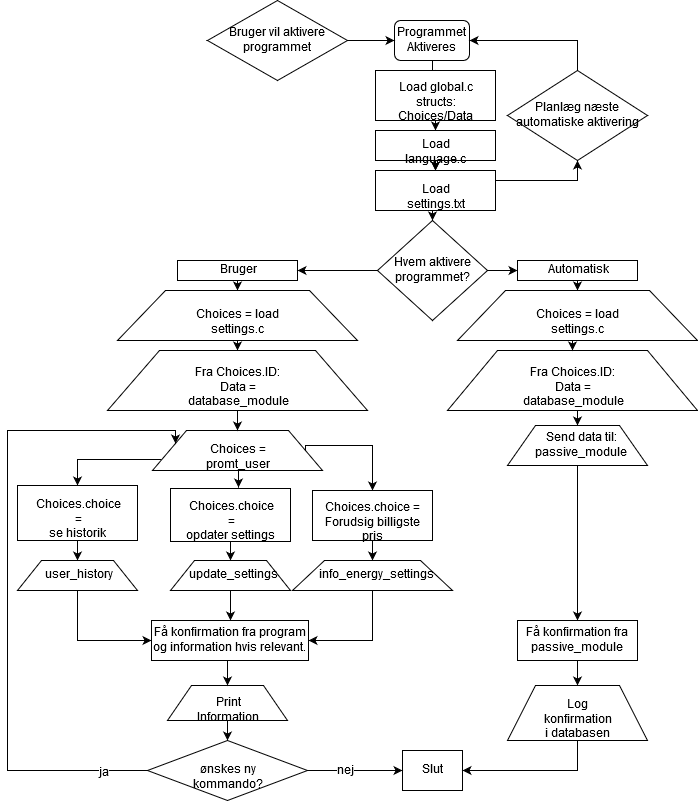

The diagram above was exported from draw.io. Its source (the exported page's mxGraphModel, read from the mxfile embedded in the PNG):
<mxGraphModel dx="1888" dy="553" grid="1" gridSize="10" guides="1" tooltips="1" connect="1" arrows="1" fold="1" page="1" pageScale="1" pageWidth="850" pageHeight="1100" math="0" shadow="0">
  <root>
    <mxCell id="0" />
    <mxCell id="1" parent="0" />
    <mxCell id="eCFEvjbUHckoxmTAQ7cT-56" style="edgeStyle=orthogonalEdgeStyle;rounded=0;orthogonalLoop=1;jettySize=auto;html=1;exitX=0.5;exitY=1;exitDx=0;exitDy=0;entryX=0.5;entryY=0;entryDx=0;entryDy=0;" edge="1" parent="1" source="eCFEvjbUHckoxmTAQ7cT-1" target="eCFEvjbUHckoxmTAQ7cT-53">
      <mxGeometry relative="1" as="geometry" />
    </mxCell>
    <mxCell id="eCFEvjbUHckoxmTAQ7cT-1" value="Bruger" style="rounded=0;whiteSpace=wrap;html=1;" vertex="1" parent="1">
      <mxGeometry x="170" y="290" width="120" height="20" as="geometry" />
    </mxCell>
    <mxCell id="eCFEvjbUHckoxmTAQ7cT-13" style="edgeStyle=orthogonalEdgeStyle;rounded=0;orthogonalLoop=1;jettySize=auto;html=1;exitX=0.5;exitY=1;exitDx=0;exitDy=0;" edge="1" parent="1" source="eCFEvjbUHckoxmTAQ7cT-2" target="eCFEvjbUHckoxmTAQ7cT-8">
      <mxGeometry relative="1" as="geometry" />
    </mxCell>
    <mxCell id="eCFEvjbUHckoxmTAQ7cT-2" value="Programmet Aktiveres" style="rounded=1;whiteSpace=wrap;html=1;" vertex="1" parent="1">
      <mxGeometry x="387" y="50" width="75" height="40" as="geometry" />
    </mxCell>
    <mxCell id="eCFEvjbUHckoxmTAQ7cT-12" style="edgeStyle=orthogonalEdgeStyle;rounded=0;orthogonalLoop=1;jettySize=auto;html=1;exitX=0.5;exitY=1;exitDx=0;exitDy=0;entryX=0.5;entryY=0;entryDx=0;entryDy=0;" edge="1" parent="1" source="eCFEvjbUHckoxmTAQ7cT-8" target="eCFEvjbUHckoxmTAQ7cT-9">
      <mxGeometry relative="1" as="geometry" />
    </mxCell>
    <mxCell id="eCFEvjbUHckoxmTAQ7cT-102" value="" style="edgeStyle=orthogonalEdgeStyle;rounded=0;orthogonalLoop=1;jettySize=auto;html=1;" edge="1" parent="1" source="eCFEvjbUHckoxmTAQ7cT-8" target="eCFEvjbUHckoxmTAQ7cT-10">
      <mxGeometry relative="1" as="geometry" />
    </mxCell>
    <mxCell id="eCFEvjbUHckoxmTAQ7cT-8" value="&lt;div&gt;Load global.c&lt;/div&gt;&lt;div&gt;structs: Choices/Data&lt;br&gt;&lt;/div&gt;" style="rounded=0;whiteSpace=wrap;html=1;" vertex="1" parent="1">
      <mxGeometry x="368" y="100" width="120" height="50" as="geometry" />
    </mxCell>
    <mxCell id="eCFEvjbUHckoxmTAQ7cT-11" value="" style="edgeStyle=orthogonalEdgeStyle;rounded=0;orthogonalLoop=1;jettySize=auto;html=1;" edge="1" parent="1" source="eCFEvjbUHckoxmTAQ7cT-9" target="eCFEvjbUHckoxmTAQ7cT-10">
      <mxGeometry relative="1" as="geometry" />
    </mxCell>
    <mxCell id="eCFEvjbUHckoxmTAQ7cT-9" value="Load language.c" style="rounded=0;whiteSpace=wrap;html=1;" vertex="1" parent="1">
      <mxGeometry x="368" y="160" width="120" height="30" as="geometry" />
    </mxCell>
    <mxCell id="eCFEvjbUHckoxmTAQ7cT-16" style="edgeStyle=orthogonalEdgeStyle;rounded=0;orthogonalLoop=1;jettySize=auto;html=1;exitX=1;exitY=0.25;exitDx=0;exitDy=0;entryX=0.5;entryY=1;entryDx=0;entryDy=0;" edge="1" parent="1" source="eCFEvjbUHckoxmTAQ7cT-10" target="eCFEvjbUHckoxmTAQ7cT-15">
      <mxGeometry relative="1" as="geometry" />
    </mxCell>
    <mxCell id="eCFEvjbUHckoxmTAQ7cT-18" style="edgeStyle=orthogonalEdgeStyle;rounded=0;orthogonalLoop=1;jettySize=auto;html=1;exitX=0.5;exitY=1;exitDx=0;exitDy=0;entryX=0.5;entryY=0;entryDx=0;entryDy=0;" edge="1" parent="1" source="eCFEvjbUHckoxmTAQ7cT-10" target="eCFEvjbUHckoxmTAQ7cT-14">
      <mxGeometry relative="1" as="geometry" />
    </mxCell>
    <mxCell id="eCFEvjbUHckoxmTAQ7cT-10" value="Load settings.txt" style="rounded=0;whiteSpace=wrap;html=1;" vertex="1" parent="1">
      <mxGeometry x="368" y="200" width="120" height="40" as="geometry" />
    </mxCell>
    <mxCell id="eCFEvjbUHckoxmTAQ7cT-99" style="edgeStyle=orthogonalEdgeStyle;rounded=0;orthogonalLoop=1;jettySize=auto;html=1;exitX=0;exitY=0.5;exitDx=0;exitDy=0;entryX=1;entryY=0.5;entryDx=0;entryDy=0;" edge="1" parent="1" source="eCFEvjbUHckoxmTAQ7cT-14" target="eCFEvjbUHckoxmTAQ7cT-1">
      <mxGeometry relative="1" as="geometry" />
    </mxCell>
    <mxCell id="eCFEvjbUHckoxmTAQ7cT-101" style="edgeStyle=orthogonalEdgeStyle;rounded=0;orthogonalLoop=1;jettySize=auto;html=1;exitX=1;exitY=0.5;exitDx=0;exitDy=0;" edge="1" parent="1" source="eCFEvjbUHckoxmTAQ7cT-14" target="eCFEvjbUHckoxmTAQ7cT-25">
      <mxGeometry relative="1" as="geometry" />
    </mxCell>
    <mxCell id="eCFEvjbUHckoxmTAQ7cT-14" value="Hvem aktivere programmet?" style="rhombus;whiteSpace=wrap;html=1;" vertex="1" parent="1">
      <mxGeometry x="370" y="250" width="110" height="100" as="geometry" />
    </mxCell>
    <mxCell id="eCFEvjbUHckoxmTAQ7cT-17" style="edgeStyle=orthogonalEdgeStyle;rounded=0;orthogonalLoop=1;jettySize=auto;html=1;exitX=0.5;exitY=0;exitDx=0;exitDy=0;entryX=1;entryY=0.5;entryDx=0;entryDy=0;" edge="1" parent="1" source="eCFEvjbUHckoxmTAQ7cT-15" target="eCFEvjbUHckoxmTAQ7cT-2">
      <mxGeometry relative="1" as="geometry" />
    </mxCell>
    <mxCell id="eCFEvjbUHckoxmTAQ7cT-15" value="Planlæg næste automatiske aktivering" style="rhombus;whiteSpace=wrap;html=1;" vertex="1" parent="1">
      <mxGeometry x="500" y="100" width="140" height="90" as="geometry" />
    </mxCell>
    <mxCell id="eCFEvjbUHckoxmTAQ7cT-21" style="edgeStyle=orthogonalEdgeStyle;rounded=0;orthogonalLoop=1;jettySize=auto;html=1;exitX=1;exitY=0.5;exitDx=0;exitDy=0;entryX=0;entryY=0.5;entryDx=0;entryDy=0;" edge="1" parent="1" source="eCFEvjbUHckoxmTAQ7cT-19" target="eCFEvjbUHckoxmTAQ7cT-2">
      <mxGeometry relative="1" as="geometry" />
    </mxCell>
    <mxCell id="eCFEvjbUHckoxmTAQ7cT-19" value="Bruger vil aktivere programmet" style="rhombus;whiteSpace=wrap;html=1;" vertex="1" parent="1">
      <mxGeometry x="200" y="30" width="140" height="80" as="geometry" />
    </mxCell>
    <mxCell id="eCFEvjbUHckoxmTAQ7cT-50" style="edgeStyle=orthogonalEdgeStyle;rounded=0;orthogonalLoop=1;jettySize=auto;html=1;exitX=0.5;exitY=1;exitDx=0;exitDy=0;entryX=0.5;entryY=0;entryDx=0;entryDy=0;" edge="1" parent="1" source="eCFEvjbUHckoxmTAQ7cT-25" target="eCFEvjbUHckoxmTAQ7cT-47">
      <mxGeometry relative="1" as="geometry" />
    </mxCell>
    <mxCell id="eCFEvjbUHckoxmTAQ7cT-25" value="Automatisk" style="rounded=0;whiteSpace=wrap;html=1;" vertex="1" parent="1">
      <mxGeometry x="510" y="290" width="120" height="20" as="geometry" />
    </mxCell>
    <mxCell id="eCFEvjbUHckoxmTAQ7cT-26" value="Slut" style="rounded=0;whiteSpace=wrap;html=1;" vertex="1" parent="1">
      <mxGeometry x="395" y="780" width="60" height="40" as="geometry" />
    </mxCell>
    <mxCell id="eCFEvjbUHckoxmTAQ7cT-41" style="edgeStyle=orthogonalEdgeStyle;rounded=0;orthogonalLoop=1;jettySize=auto;html=1;exitX=0.5;exitY=1;exitDx=0;exitDy=0;entryX=0.5;entryY=0;entryDx=0;entryDy=0;" edge="1" parent="1" source="eCFEvjbUHckoxmTAQ7cT-38" target="eCFEvjbUHckoxmTAQ7cT-40">
      <mxGeometry relative="1" as="geometry" />
    </mxCell>
    <mxCell id="eCFEvjbUHckoxmTAQ7cT-38" value="&lt;div&gt;Fra Choices.ID:&lt;br&gt;&lt;/div&gt;&lt;div&gt;Data = database_module&lt;/div&gt;" style="shape=trapezoid;perimeter=trapezoidPerimeter;whiteSpace=wrap;html=1;" vertex="1" parent="1">
      <mxGeometry x="440" y="380" width="250" height="60" as="geometry" />
    </mxCell>
    <mxCell id="eCFEvjbUHckoxmTAQ7cT-43" style="edgeStyle=orthogonalEdgeStyle;rounded=0;orthogonalLoop=1;jettySize=auto;html=1;exitX=0.5;exitY=1;exitDx=0;exitDy=0;entryX=0.5;entryY=0;entryDx=0;entryDy=0;" edge="1" parent="1" source="eCFEvjbUHckoxmTAQ7cT-40" target="eCFEvjbUHckoxmTAQ7cT-42">
      <mxGeometry relative="1" as="geometry" />
    </mxCell>
    <mxCell id="eCFEvjbUHckoxmTAQ7cT-40" value="&lt;div&gt;Send data til:&lt;/div&gt;&lt;div&gt;passive_module&lt;br&gt;&lt;/div&gt;" style="shape=trapezoid;perimeter=trapezoidPerimeter;whiteSpace=wrap;html=1;" vertex="1" parent="1">
      <mxGeometry x="500" y="455" width="140" height="40" as="geometry" />
    </mxCell>
    <mxCell id="eCFEvjbUHckoxmTAQ7cT-61" style="edgeStyle=orthogonalEdgeStyle;rounded=0;orthogonalLoop=1;jettySize=auto;html=1;exitX=0.5;exitY=1;exitDx=0;exitDy=0;entryX=0.5;entryY=0;entryDx=0;entryDy=0;" edge="1" parent="1" source="eCFEvjbUHckoxmTAQ7cT-42" target="eCFEvjbUHckoxmTAQ7cT-60">
      <mxGeometry relative="1" as="geometry" />
    </mxCell>
    <mxCell id="eCFEvjbUHckoxmTAQ7cT-42" value="Få konfirmation fra passive_module" style="rounded=0;whiteSpace=wrap;html=1;" vertex="1" parent="1">
      <mxGeometry x="510" y="650" width="120" height="40" as="geometry" />
    </mxCell>
    <mxCell id="eCFEvjbUHckoxmTAQ7cT-70" style="edgeStyle=orthogonalEdgeStyle;rounded=0;orthogonalLoop=1;jettySize=auto;html=1;exitX=0.5;exitY=1;exitDx=0;exitDy=0;entryX=0.563;entryY=-0.014;entryDx=0;entryDy=0;entryPerimeter=0;" edge="1" parent="1" source="eCFEvjbUHckoxmTAQ7cT-45" target="eCFEvjbUHckoxmTAQ7cT-68">
      <mxGeometry relative="1" as="geometry" />
    </mxCell>
    <mxCell id="eCFEvjbUHckoxmTAQ7cT-71" style="edgeStyle=orthogonalEdgeStyle;rounded=0;orthogonalLoop=1;jettySize=auto;html=1;exitX=0;exitY=0.75;exitDx=0;exitDy=0;entryX=0.5;entryY=0;entryDx=0;entryDy=0;" edge="1" parent="1" source="eCFEvjbUHckoxmTAQ7cT-45" target="eCFEvjbUHckoxmTAQ7cT-65">
      <mxGeometry relative="1" as="geometry" />
    </mxCell>
    <mxCell id="eCFEvjbUHckoxmTAQ7cT-73" style="edgeStyle=orthogonalEdgeStyle;rounded=0;orthogonalLoop=1;jettySize=auto;html=1;exitX=1;exitY=0.5;exitDx=0;exitDy=0;entryX=0.5;entryY=0;entryDx=0;entryDy=0;" edge="1" parent="1" source="eCFEvjbUHckoxmTAQ7cT-45" target="eCFEvjbUHckoxmTAQ7cT-67">
      <mxGeometry relative="1" as="geometry">
        <mxPoint x="380" y="475" as="targetPoint" />
        <Array as="points">
          <mxPoint x="365" y="475" />
        </Array>
      </mxGeometry>
    </mxCell>
    <mxCell id="eCFEvjbUHckoxmTAQ7cT-45" value="Choices = promt_user" style="shape=trapezoid;perimeter=trapezoidPerimeter;whiteSpace=wrap;html=1;" vertex="1" parent="1">
      <mxGeometry x="145" y="460" width="170" height="40" as="geometry" />
    </mxCell>
    <mxCell id="eCFEvjbUHckoxmTAQ7cT-51" style="edgeStyle=orthogonalEdgeStyle;rounded=0;orthogonalLoop=1;jettySize=auto;html=1;exitX=0.5;exitY=1;exitDx=0;exitDy=0;entryX=0.5;entryY=0;entryDx=0;entryDy=0;" edge="1" parent="1" source="eCFEvjbUHckoxmTAQ7cT-47" target="eCFEvjbUHckoxmTAQ7cT-38">
      <mxGeometry relative="1" as="geometry" />
    </mxCell>
    <mxCell id="eCFEvjbUHckoxmTAQ7cT-47" value="Choices = load settings.c" style="shape=trapezoid;perimeter=trapezoidPerimeter;whiteSpace=wrap;html=1;" vertex="1" parent="1">
      <mxGeometry x="450" y="320" width="240" height="50" as="geometry" />
    </mxCell>
    <mxCell id="eCFEvjbUHckoxmTAQ7cT-57" style="edgeStyle=orthogonalEdgeStyle;rounded=0;orthogonalLoop=1;jettySize=auto;html=1;exitX=0.5;exitY=1;exitDx=0;exitDy=0;entryX=0.5;entryY=0;entryDx=0;entryDy=0;" edge="1" parent="1" source="eCFEvjbUHckoxmTAQ7cT-53" target="eCFEvjbUHckoxmTAQ7cT-55">
      <mxGeometry relative="1" as="geometry" />
    </mxCell>
    <mxCell id="eCFEvjbUHckoxmTAQ7cT-53" value="&lt;div&gt;Choices = load settings.c&lt;/div&gt;" style="shape=trapezoid;perimeter=trapezoidPerimeter;whiteSpace=wrap;html=1;" vertex="1" parent="1">
      <mxGeometry x="110" y="320" width="240" height="50" as="geometry" />
    </mxCell>
    <mxCell id="eCFEvjbUHckoxmTAQ7cT-58" style="edgeStyle=orthogonalEdgeStyle;rounded=0;orthogonalLoop=1;jettySize=auto;html=1;exitX=0.5;exitY=1;exitDx=0;exitDy=0;entryX=0.5;entryY=0;entryDx=0;entryDy=0;" edge="1" parent="1" source="eCFEvjbUHckoxmTAQ7cT-55" target="eCFEvjbUHckoxmTAQ7cT-45">
      <mxGeometry relative="1" as="geometry" />
    </mxCell>
    <mxCell id="eCFEvjbUHckoxmTAQ7cT-55" value="&lt;div&gt;Fra Choices.ID:&lt;br&gt;&lt;/div&gt;&lt;div&gt;Data = database_module&lt;/div&gt;" style="shape=trapezoid;perimeter=trapezoidPerimeter;whiteSpace=wrap;html=1;" vertex="1" parent="1">
      <mxGeometry x="100" y="380" width="260" height="60" as="geometry" />
    </mxCell>
    <mxCell id="eCFEvjbUHckoxmTAQ7cT-62" style="edgeStyle=orthogonalEdgeStyle;rounded=0;orthogonalLoop=1;jettySize=auto;html=1;exitX=0.5;exitY=1;exitDx=0;exitDy=0;entryX=1;entryY=0.5;entryDx=0;entryDy=0;" edge="1" parent="1" source="eCFEvjbUHckoxmTAQ7cT-60" target="eCFEvjbUHckoxmTAQ7cT-26">
      <mxGeometry relative="1" as="geometry" />
    </mxCell>
    <mxCell id="eCFEvjbUHckoxmTAQ7cT-60" value="&lt;div&gt;Log konfirmation&lt;/div&gt;&lt;div&gt;i databasen&lt;br&gt;&lt;/div&gt;" style="shape=trapezoid;perimeter=trapezoidPerimeter;whiteSpace=wrap;html=1;" vertex="1" parent="1">
      <mxGeometry x="500" y="715" width="140" height="55" as="geometry" />
    </mxCell>
    <mxCell id="eCFEvjbUHckoxmTAQ7cT-92" style="edgeStyle=orthogonalEdgeStyle;rounded=0;orthogonalLoop=1;jettySize=auto;html=1;exitX=0.5;exitY=1;exitDx=0;exitDy=0;entryX=0.5;entryY=0;entryDx=0;entryDy=0;" edge="1" parent="1" source="eCFEvjbUHckoxmTAQ7cT-63" target="eCFEvjbUHckoxmTAQ7cT-91">
      <mxGeometry relative="1" as="geometry" />
    </mxCell>
    <mxCell id="eCFEvjbUHckoxmTAQ7cT-63" value="Print Information" style="shape=trapezoid;perimeter=trapezoidPerimeter;whiteSpace=wrap;html=1;" vertex="1" parent="1">
      <mxGeometry x="160" y="715" width="120" height="35" as="geometry" />
    </mxCell>
    <mxCell id="eCFEvjbUHckoxmTAQ7cT-85" style="edgeStyle=orthogonalEdgeStyle;rounded=0;orthogonalLoop=1;jettySize=auto;html=1;exitX=0.5;exitY=1;exitDx=0;exitDy=0;entryX=0.5;entryY=0;entryDx=0;entryDy=0;" edge="1" parent="1" source="eCFEvjbUHckoxmTAQ7cT-65" target="eCFEvjbUHckoxmTAQ7cT-78">
      <mxGeometry relative="1" as="geometry" />
    </mxCell>
    <mxCell id="eCFEvjbUHckoxmTAQ7cT-65" value="&lt;div&gt;Choices.choice =&lt;/div&gt;&lt;div&gt;se historik&lt;br&gt;&lt;/div&gt;" style="rounded=0;whiteSpace=wrap;html=1;" vertex="1" parent="1">
      <mxGeometry x="10" y="515" width="120" height="55" as="geometry" />
    </mxCell>
    <mxCell id="eCFEvjbUHckoxmTAQ7cT-82" style="edgeStyle=orthogonalEdgeStyle;rounded=0;orthogonalLoop=1;jettySize=auto;html=1;exitX=0.5;exitY=1;exitDx=0;exitDy=0;entryX=0.5;entryY=0;entryDx=0;entryDy=0;" edge="1" parent="1" source="eCFEvjbUHckoxmTAQ7cT-67" target="eCFEvjbUHckoxmTAQ7cT-79">
      <mxGeometry relative="1" as="geometry" />
    </mxCell>
    <mxCell id="eCFEvjbUHckoxmTAQ7cT-67" value="&lt;div&gt;Choices.choice =&lt;/div&gt;&lt;div&gt;Forudsig billigste pris&lt;br&gt;&lt;/div&gt;" style="rounded=0;whiteSpace=wrap;html=1;" vertex="1" parent="1">
      <mxGeometry x="305" y="520" width="120" height="50" as="geometry" />
    </mxCell>
    <mxCell id="eCFEvjbUHckoxmTAQ7cT-98" style="edgeStyle=orthogonalEdgeStyle;rounded=0;orthogonalLoop=1;jettySize=auto;html=1;exitX=0.5;exitY=1;exitDx=0;exitDy=0;entryX=0.5;entryY=0;entryDx=0;entryDy=0;" edge="1" parent="1" source="eCFEvjbUHckoxmTAQ7cT-68" target="eCFEvjbUHckoxmTAQ7cT-80">
      <mxGeometry relative="1" as="geometry" />
    </mxCell>
    <mxCell id="eCFEvjbUHckoxmTAQ7cT-68" value="&lt;div&gt;Choices.choice =&lt;/div&gt;&lt;div&gt;opdater settings&lt;br&gt;&lt;/div&gt;" style="rounded=0;whiteSpace=wrap;html=1;" vertex="1" parent="1">
      <mxGeometry x="163" y="518" width="120" height="53" as="geometry" />
    </mxCell>
    <mxCell id="eCFEvjbUHckoxmTAQ7cT-89" style="edgeStyle=orthogonalEdgeStyle;rounded=0;orthogonalLoop=1;jettySize=auto;html=1;exitX=0.5;exitY=1;exitDx=0;exitDy=0;entryX=0;entryY=0.5;entryDx=0;entryDy=0;" edge="1" parent="1" source="eCFEvjbUHckoxmTAQ7cT-78" target="eCFEvjbUHckoxmTAQ7cT-86">
      <mxGeometry relative="1" as="geometry" />
    </mxCell>
    <mxCell id="eCFEvjbUHckoxmTAQ7cT-78" value="user_history" style="shape=trapezoid;perimeter=trapezoidPerimeter;whiteSpace=wrap;html=1;" vertex="1" parent="1">
      <mxGeometry x="10" y="590" width="120" height="30" as="geometry" />
    </mxCell>
    <mxCell id="eCFEvjbUHckoxmTAQ7cT-87" style="edgeStyle=orthogonalEdgeStyle;rounded=0;orthogonalLoop=1;jettySize=auto;html=1;exitX=0.5;exitY=1;exitDx=0;exitDy=0;entryX=1;entryY=0.5;entryDx=0;entryDy=0;" edge="1" parent="1" source="eCFEvjbUHckoxmTAQ7cT-79" target="eCFEvjbUHckoxmTAQ7cT-86">
      <mxGeometry relative="1" as="geometry" />
    </mxCell>
    <mxCell id="eCFEvjbUHckoxmTAQ7cT-79" value="info_energy_settings" style="shape=trapezoid;perimeter=trapezoidPerimeter;whiteSpace=wrap;html=1;" vertex="1" parent="1">
      <mxGeometry x="285" y="590" width="160" height="30" as="geometry" />
    </mxCell>
    <mxCell id="eCFEvjbUHckoxmTAQ7cT-88" style="edgeStyle=orthogonalEdgeStyle;rounded=0;orthogonalLoop=1;jettySize=auto;html=1;exitX=0.5;exitY=1;exitDx=0;exitDy=0;entryX=0.5;entryY=0;entryDx=0;entryDy=0;" edge="1" parent="1" source="eCFEvjbUHckoxmTAQ7cT-80" target="eCFEvjbUHckoxmTAQ7cT-86">
      <mxGeometry relative="1" as="geometry" />
    </mxCell>
    <mxCell id="eCFEvjbUHckoxmTAQ7cT-80" value="update_settings" style="shape=trapezoid;perimeter=trapezoidPerimeter;whiteSpace=wrap;html=1;" vertex="1" parent="1">
      <mxGeometry x="163" y="590" width="120" height="30" as="geometry" />
    </mxCell>
    <mxCell id="eCFEvjbUHckoxmTAQ7cT-81" style="edgeStyle=orthogonalEdgeStyle;rounded=0;orthogonalLoop=1;jettySize=auto;html=1;exitX=0.5;exitY=1;exitDx=0;exitDy=0;" edge="1" parent="1" source="eCFEvjbUHckoxmTAQ7cT-80" target="eCFEvjbUHckoxmTAQ7cT-80">
      <mxGeometry relative="1" as="geometry" />
    </mxCell>
    <mxCell id="eCFEvjbUHckoxmTAQ7cT-90" style="edgeStyle=orthogonalEdgeStyle;rounded=0;orthogonalLoop=1;jettySize=auto;html=1;exitX=0.5;exitY=1;exitDx=0;exitDy=0;entryX=0.5;entryY=0;entryDx=0;entryDy=0;" edge="1" parent="1" source="eCFEvjbUHckoxmTAQ7cT-86" target="eCFEvjbUHckoxmTAQ7cT-63">
      <mxGeometry relative="1" as="geometry" />
    </mxCell>
    <mxCell id="eCFEvjbUHckoxmTAQ7cT-86" value="&lt;div&gt;Få konfirmation fra program og information hvis relevant.&lt;br&gt;&lt;/div&gt;" style="rounded=0;whiteSpace=wrap;html=1;" vertex="1" parent="1">
      <mxGeometry x="144" y="650" width="157" height="40" as="geometry" />
    </mxCell>
    <mxCell id="eCFEvjbUHckoxmTAQ7cT-93" style="edgeStyle=orthogonalEdgeStyle;rounded=0;orthogonalLoop=1;jettySize=auto;html=1;exitX=1;exitY=0.5;exitDx=0;exitDy=0;" edge="1" parent="1" source="eCFEvjbUHckoxmTAQ7cT-91" target="eCFEvjbUHckoxmTAQ7cT-26">
      <mxGeometry relative="1" as="geometry" />
    </mxCell>
    <mxCell id="eCFEvjbUHckoxmTAQ7cT-95" value="nej" style="text;html=1;align=center;verticalAlign=middle;resizable=0;points=[];;labelBackgroundColor=#ffffff;" vertex="1" connectable="0" parent="eCFEvjbUHckoxmTAQ7cT-93">
      <mxGeometry x="-0.2182" relative="1" as="geometry">
        <mxPoint as="offset" />
      </mxGeometry>
    </mxCell>
    <mxCell id="eCFEvjbUHckoxmTAQ7cT-94" style="edgeStyle=orthogonalEdgeStyle;rounded=0;orthogonalLoop=1;jettySize=auto;html=1;exitX=0;exitY=0.5;exitDx=0;exitDy=0;entryX=0;entryY=0.25;entryDx=0;entryDy=0;" edge="1" parent="1" source="eCFEvjbUHckoxmTAQ7cT-91" target="eCFEvjbUHckoxmTAQ7cT-45">
      <mxGeometry relative="1" as="geometry">
        <mxPoint x="180" y="350" as="targetPoint" />
        <Array as="points">
          <mxPoint y="800" />
          <mxPoint y="460" />
          <mxPoint x="168" y="460" />
        </Array>
      </mxGeometry>
    </mxCell>
    <mxCell id="eCFEvjbUHckoxmTAQ7cT-96" value="ja" style="text;html=1;align=center;verticalAlign=middle;resizable=0;points=[];;labelBackgroundColor=#ffffff;" vertex="1" connectable="0" parent="eCFEvjbUHckoxmTAQ7cT-94">
      <mxGeometry x="-0.8667" y="2" relative="1" as="geometry">
        <mxPoint as="offset" />
      </mxGeometry>
    </mxCell>
    <mxCell id="eCFEvjbUHckoxmTAQ7cT-91" value="ønskes ny kommando?" style="rhombus;whiteSpace=wrap;html=1;" vertex="1" parent="1">
      <mxGeometry x="140" y="770" width="160" height="60" as="geometry" />
    </mxCell>
  </root>
</mxGraphModel>